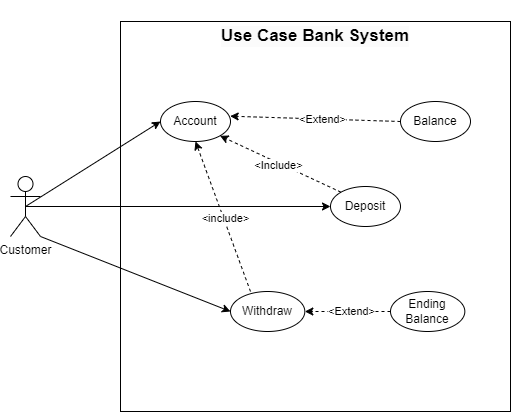

The diagram above was exported from draw.io. Its source (the exported page's mxGraphModel, read from the mxfile embedded in the PNG):
<mxGraphModel dx="838" dy="482" grid="1" gridSize="10" guides="1" tooltips="1" connect="1" arrows="1" fold="1" page="1" pageScale="1" pageWidth="850" pageHeight="1100" background="none" math="0" shadow="0">
  <root>
    <mxCell id="0" />
    <mxCell id="1" parent="0" />
    <mxCell id="exAMR25lSDuTMAfZWERD-33" value="&lt;h1&gt;&lt;br&gt;&lt;/h1&gt;" style="whiteSpace=wrap;html=1;aspect=fixed;" vertex="1" parent="1">
      <mxGeometry x="300" y="230" width="390" height="390" as="geometry" />
    </mxCell>
    <mxCell id="exAMR25lSDuTMAfZWERD-25" style="rounded=0;orthogonalLoop=1;jettySize=auto;html=1;exitX=0.5;exitY=0.5;exitDx=0;exitDy=0;exitPerimeter=0;entryX=0;entryY=0.5;entryDx=0;entryDy=0;" edge="1" parent="1" source="exAMR25lSDuTMAfZWERD-7" target="exAMR25lSDuTMAfZWERD-9">
      <mxGeometry relative="1" as="geometry" />
    </mxCell>
    <mxCell id="exAMR25lSDuTMAfZWERD-26" style="rounded=0;orthogonalLoop=1;jettySize=auto;html=1;exitX=0.5;exitY=0.5;exitDx=0;exitDy=0;exitPerimeter=0;entryX=0;entryY=0.5;entryDx=0;entryDy=0;" edge="1" parent="1" source="exAMR25lSDuTMAfZWERD-7" target="exAMR25lSDuTMAfZWERD-23">
      <mxGeometry relative="1" as="geometry" />
    </mxCell>
    <mxCell id="exAMR25lSDuTMAfZWERD-32" style="rounded=0;orthogonalLoop=1;jettySize=auto;html=1;exitX=1;exitY=1;exitDx=0;exitDy=0;exitPerimeter=0;entryX=0;entryY=0.5;entryDx=0;entryDy=0;" edge="1" parent="1" source="exAMR25lSDuTMAfZWERD-7" target="exAMR25lSDuTMAfZWERD-11">
      <mxGeometry relative="1" as="geometry" />
    </mxCell>
    <mxCell id="exAMR25lSDuTMAfZWERD-7" value="Customer" style="shape=umlActor;verticalLabelPosition=bottom;verticalAlign=top;html=1;outlineConnect=0;" vertex="1" parent="1">
      <mxGeometry x="190" y="385" width="30" height="60" as="geometry" />
    </mxCell>
    <mxCell id="exAMR25lSDuTMAfZWERD-21" value="" style="group" vertex="1" connectable="0" parent="1">
      <mxGeometry x="410" y="500" width="221.05" height="40" as="geometry" />
    </mxCell>
    <mxCell id="exAMR25lSDuTMAfZWERD-11" value="Withdraw" style="ellipse;whiteSpace=wrap;html=1;" vertex="1" parent="exAMR25lSDuTMAfZWERD-21">
      <mxGeometry width="74.32766733261282" height="40" as="geometry" />
    </mxCell>
    <mxCell id="exAMR25lSDuTMAfZWERD-12" value="Ending Balance" style="ellipse;whiteSpace=wrap;html=1;" vertex="1" parent="exAMR25lSDuTMAfZWERD-21">
      <mxGeometry x="160.00233266738718" width="74.32766733261282" height="40" as="geometry" />
    </mxCell>
    <mxCell id="exAMR25lSDuTMAfZWERD-13" style="edgeStyle=orthogonalEdgeStyle;rounded=0;orthogonalLoop=1;jettySize=auto;html=1;exitX=0;exitY=0.5;exitDx=0;exitDy=0;entryX=1;entryY=0.5;entryDx=0;entryDy=0;dashed=1;" edge="1" parent="exAMR25lSDuTMAfZWERD-21" source="exAMR25lSDuTMAfZWERD-12" target="exAMR25lSDuTMAfZWERD-11">
      <mxGeometry relative="1" as="geometry" />
    </mxCell>
    <mxCell id="exAMR25lSDuTMAfZWERD-14" value="&amp;lt;Extend&amp;gt;" style="edgeLabel;html=1;align=center;verticalAlign=middle;resizable=0;points=[];" vertex="1" connectable="0" parent="exAMR25lSDuTMAfZWERD-13">
      <mxGeometry x="-0.2357" y="-1" relative="1" as="geometry">
        <mxPoint x="-7" y="1" as="offset" />
      </mxGeometry>
    </mxCell>
    <mxCell id="exAMR25lSDuTMAfZWERD-23" value="Account" style="ellipse;whiteSpace=wrap;html=1;" vertex="1" parent="1">
      <mxGeometry x="340" y="310" width="70" height="40" as="geometry" />
    </mxCell>
    <mxCell id="exAMR25lSDuTMAfZWERD-27" style="rounded=0;orthogonalLoop=1;jettySize=auto;html=1;exitX=0;exitY=0;exitDx=0;exitDy=0;entryX=1;entryY=1;entryDx=0;entryDy=0;dashed=1;" edge="1" parent="1" source="exAMR25lSDuTMAfZWERD-9" target="exAMR25lSDuTMAfZWERD-23">
      <mxGeometry relative="1" as="geometry" />
    </mxCell>
    <mxCell id="exAMR25lSDuTMAfZWERD-28" value="&amp;lt;Include&amp;gt;" style="edgeLabel;html=1;align=center;verticalAlign=middle;resizable=0;points=[];" vertex="1" connectable="0" parent="exAMR25lSDuTMAfZWERD-27">
      <mxGeometry x="0.0304" y="2" relative="1" as="geometry">
        <mxPoint as="offset" />
      </mxGeometry>
    </mxCell>
    <mxCell id="exAMR25lSDuTMAfZWERD-30" style="rounded=0;orthogonalLoop=1;jettySize=auto;html=1;entryX=0.5;entryY=1;entryDx=0;entryDy=0;dashed=1;" edge="1" parent="1" target="exAMR25lSDuTMAfZWERD-23">
      <mxGeometry relative="1" as="geometry">
        <mxPoint x="430" y="500" as="sourcePoint" />
      </mxGeometry>
    </mxCell>
    <mxCell id="exAMR25lSDuTMAfZWERD-31" value="&amp;lt;include&amp;gt;" style="edgeLabel;html=1;align=center;verticalAlign=middle;resizable=0;points=[];" vertex="1" connectable="0" parent="exAMR25lSDuTMAfZWERD-30">
      <mxGeometry x="-0.0267" y="-1" relative="1" as="geometry">
        <mxPoint as="offset" />
      </mxGeometry>
    </mxCell>
    <mxCell id="exAMR25lSDuTMAfZWERD-9" value="Deposit" style="ellipse;whiteSpace=wrap;html=1;" vertex="1" parent="1">
      <mxGeometry x="510" y="395" width="70" height="40" as="geometry" />
    </mxCell>
    <mxCell id="exAMR25lSDuTMAfZWERD-17" value="Balance" style="ellipse;whiteSpace=wrap;html=1;" vertex="1" parent="1">
      <mxGeometry x="580" y="310" width="70" height="40" as="geometry" />
    </mxCell>
    <mxCell id="exAMR25lSDuTMAfZWERD-18" style="rounded=0;orthogonalLoop=1;jettySize=auto;html=1;exitX=0;exitY=0.5;exitDx=0;exitDy=0;entryX=0.995;entryY=0.367;entryDx=0;entryDy=0;dashed=1;entryPerimeter=0;" edge="1" parent="1" source="exAMR25lSDuTMAfZWERD-17" target="exAMR25lSDuTMAfZWERD-23">
      <mxGeometry relative="1" as="geometry" />
    </mxCell>
    <mxCell id="exAMR25lSDuTMAfZWERD-19" value="&amp;lt;Extend&amp;gt;" style="edgeLabel;html=1;align=center;verticalAlign=middle;resizable=0;points=[];" vertex="1" connectable="0" parent="exAMR25lSDuTMAfZWERD-18">
      <mxGeometry x="-0.1587" relative="1" as="geometry">
        <mxPoint x="-7" as="offset" />
      </mxGeometry>
    </mxCell>
    <mxCell id="exAMR25lSDuTMAfZWERD-35" value="&lt;br&gt;&lt;h1 style=&quot;forced-color-adjust: none; color: rgb(0, 0, 0); font-family: Helvetica; font-style: normal; font-variant-ligatures: normal; font-variant-caps: normal; letter-spacing: normal; orphans: 2; text-align: center; text-indent: 0px; text-transform: none; widows: 2; word-spacing: 0px; -webkit-text-stroke-width: 0px; white-space: normal; background-color: rgb(251, 251, 251); text-decoration-thickness: initial; text-decoration-style: initial; text-decoration-color: initial; font-size: 17px;&quot;&gt;&lt;font style=&quot;font-size: 17px;&quot;&gt;Use Case Bank System&lt;/font&gt;&lt;/h1&gt;&lt;br style=&quot;font-size: 17px;&quot;&gt;" style="text;html=1;align=center;verticalAlign=middle;whiteSpace=wrap;rounded=0;" vertex="1" parent="1">
      <mxGeometry x="345" y="210" width="300" height="70" as="geometry" />
    </mxCell>
  </root>
</mxGraphModel>